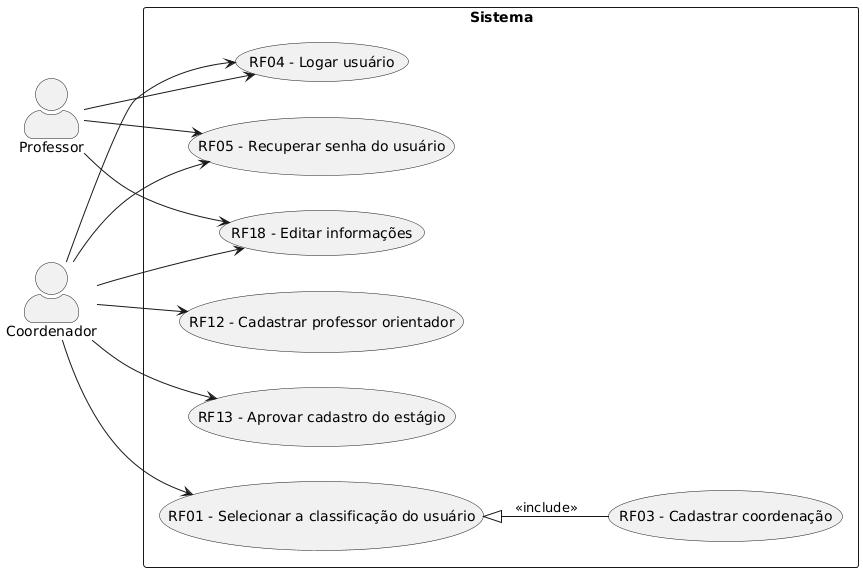

The diagram above was rendered by PlantUML. Its source (embedded in the PNG):
@startuml
left to right direction
skinparam actorStyle awesome

' ### Atores ###
actor Coordenador as coordenador
actor Professor as professor

' ### Casos de Uso Principais ###
rectangle Sistema {
(RF01 - Selecionar a classificação do usuário) as rf01
(RF03 - Cadastrar coordenação) as rf03
(RF04 - Logar usuário) as rf04
(RF05 - Recuperar senha do usuário) as rf05
(RF12 - Cadastrar professor orientador) as rf12
(RF13 - Aprovar cadastro do estágio) as rf13
(RF18 - Editar informações) as rf18

' ### Conexões dos Atores ###
coordenador --> rf01
rf01 <|-- rf03 : <<include>>

coordenador --> rf04
professor --> rf04

coordenador --> rf05
professor --> rf05

coordenador --> rf12

coordenador --> rf13

coordenador --> rf18
professor --> rf18

' ### Extensões e Relacionamentos ###
@enduml